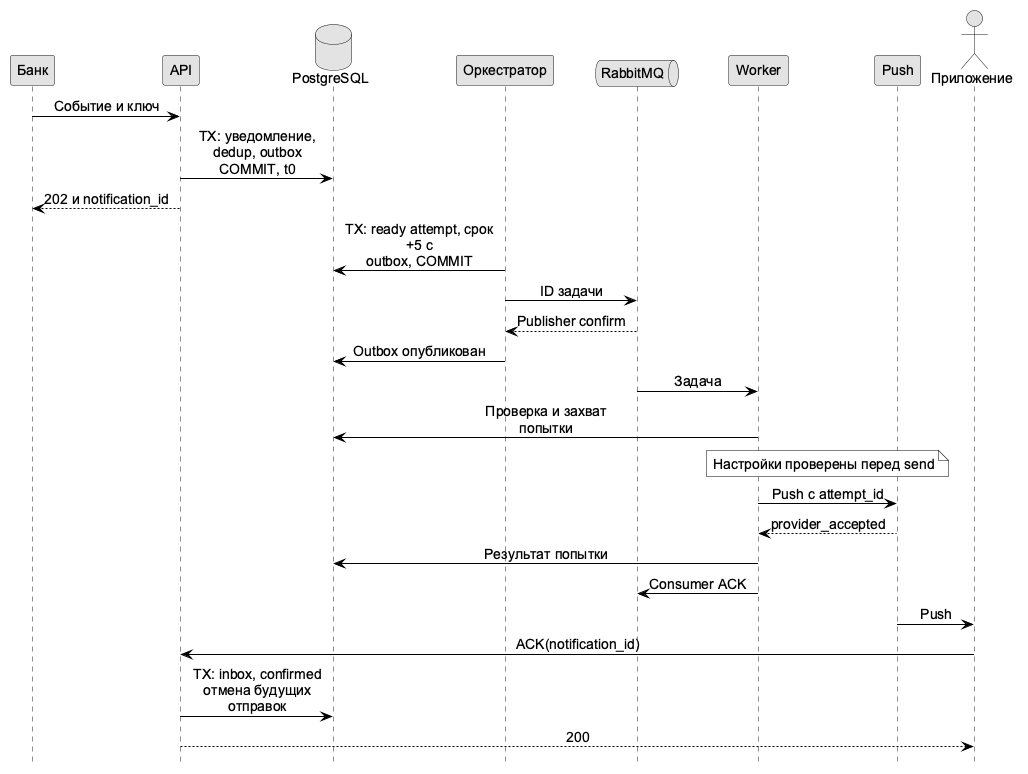

The diagram above was rendered by PlantUML. Its source (embedded in the PNG):
@startuml
skinparam monochrome true
skinparam shadowing false
skinparam backgroundColor white
skinparam defaultFontName Arial
skinparam defaultFontSize 14
skinparam ArrowColor black
skinparam NoteBackgroundColor white
skinparam NoteBorderColor black
skinparam sequenceMessageAlign center
skinparam maxMessageSize 160
hide footbox
participant "Банк" as bank
participant "API" as api
database "PostgreSQL" as db
participant "Оркестратор" as o
queue "RabbitMQ" as q
participant "Worker" as w
participant "Push" as p
actor "Приложение" as app
bank -> api: Событие и ключ
api -> db: TX: уведомление, dedup, outbox\nCOMMIT, t0
api --> bank: 202 и notification_id
o -> db: TX: ready attempt, срок +5 с\noutbox, COMMIT
o -> q: ID задачи
q --> o: Publisher confirm
o -> db: Outbox опубликован
q -> w: Задача
w -> db: Проверка и захват попытки
note over w,p: Настройки проверены перед send
w -> p: Push с attempt_id
p --> w: provider_accepted
w -> db: Результат попытки
w -> q: Consumer ACK
p -> app: Push
app -> api: ACK(notification_id)
api -> db: TX: inbox, confirmed\nотмена будущих отправок
api --> app: 200
@enduml